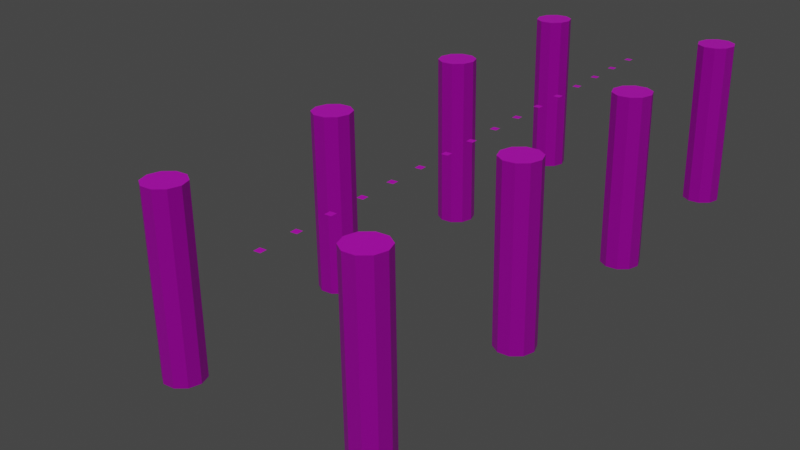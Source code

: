 # Source: Dock.blend  (saved by Blender 2.83.19; exported with 4.5.12 LTS)
import bpy
from mathutils import Matrix  # noqa: F401  (used for matrix-valued properties, if any)

bpy.ops.wm.read_factory_settings(use_empty=True)
scene = bpy.context.scene
scene.name = 'Scene'

# ---- collections
col_collection = bpy.data.collections.new('Collection'); scene.collection.children.link(col_collection)
col_plank_collection = bpy.data.collections.new('Plank Collection'); scene.collection.children.link(col_plank_collection)

# ---- images (referenced by path relative to the original .blend; pixels are not part of the script)
import os
ASSET_DIR = os.environ.get("B2B_ASSET_DIR", "")  # directory of the original .blend (textures are referenced by path, not embedded)
HERE = os.path.dirname(os.path.abspath(__file__))  # packed textures are extracted next to this script under _unpacked/

def load_image(name, relpath, width, height, colorspace="sRGB"):
    """Load a texture the original file referenced (path relative to the .blend, or extracted next to this script)."""
    p = next((c for c in (os.path.join(HERE, relpath), os.path.join(ASSET_DIR, relpath)) if relpath and os.path.exists(c)), "")
    if p:
        img = bpy.data.images.load(p, check_existing=True)
        img.name = name
    else:  # same state as the original file: an image datablock whose file is absent (Cycles renders it pink)
        img = bpy.data.images.new(name, width, height)
        img.source = "FILE"
        img.filepath = "//" + (relpath or name)
    img.colorspace_settings.name = colorspace
    return img
img_planks012_1k_color_png = load_image('Planks012_1K_Color.png', 'Planks012_1K_Color.png', 1024, 1024, 'sRGB')

# ---- materials (node trees are filled in below, after node groups)
mat_dock_planks = bpy.data.materials.new('Dock_Planks')
mat_dock_planks.alpha_threshold = 0.0
mat_dock_planks.use_transparent_shadow = False
mat_dock_planks.line_color = (0.0, 0.0, 0.0, 1.0)

# ---- material node trees
mat_dock_planks.use_nodes = True; mat_dock_planks.node_tree.nodes.clear()
_N = mat_dock_planks.node_tree.nodes; _L = mat_dock_planks.node_tree.links
n0 = _N.new('ShaderNodeOutputMaterial'); n0.name = 'Material Output'; n0.location = (300, 300)
n1 = _N.new('ShaderNodeBsdfPrincipled'); n1.name = 'Principled BSDF'; n1.location = (10, 300)
n1.distribution = 'GGX'
n1.subsurface_method = 'BURLEY'
n1.inputs[2].default_value = 0.4
n1.inputs[3].default_value = 1.45
n1.inputs[27].default_value = (0.0, 0.0, 0.0, 1.0)
n1.inputs[28].default_value = 1.0
n2 = _N.new('ShaderNodeTexImage'); n2.name = 'Image Texture'; n2.location = (-280, 280)
n2.image = img_planks012_1k_color_png
_L.new(n1.outputs[0], n0.inputs[0])
_L.new(n2.outputs[0], n1.inputs[0])
n0.is_active_output = True

# ---- world
world_world = bpy.data.worlds.new('World'); scene.world = world_world
world_world.use_nodes = True; world_world.node_tree.nodes.clear()
_N = world_world.node_tree.nodes; _L = world_world.node_tree.links
n0 = _N.new('ShaderNodeOutputWorld'); n0.name = 'World Output'; n0.location = (300, 300)
n1 = _N.new('ShaderNodeBackground'); n1.name = 'Background'; n1.location = (10, 300)
n1.inputs[0].default_value = (0.05088, 0.05088, 0.05088, 1.0)
_L.new(n1.outputs[0], n0.inputs[0])
n0.is_active_output = True
world_world.color = (0.05088, 0.05088, 0.05088)
world_world.use_sun_shadow = False
world_world.sun_shadow_jitter_overblur = 0.0

# ---- cameras
cam_camera = bpy.data.cameras.new('Camera')
cam_camera.clip_end = 100.0
cam_camera.ortho_scale = 7.314

# ---- lights
light_light = bpy.data.lights.new('Light', 'SUN')
light_light.transmission_factor = 0.0
light_light.angle = 0.1993
light_light.energy = 1.0
light_light.shadow_soft_size = 0.1
light_light.shadow_cascade_max_distance = 1000.0

# ---- meshes
me_cube_003 = bpy.data.meshes.new('Cube.003')
me_cube_003.from_pydata([(0.1793, 0.1793, 0.0), (-0.1793, 0.1793, 0.0), (0.1793, -0.1793, 0.0), (-0.1793, -0.1793, 0.0)], [], [(3, 2, 0, 1)])
_uv = me_cube_003.uv_layers.new(name='UVMap')
_uv.uv.foreach_set('vector', [0.0, 0.0, 1.0, 0.0, 1.0, 1.0, 0.0, 1.0])
me_cube_003.materials.append(mat_dock_planks)
me_cube_003.use_remesh_preserve_volume = False
me_cube_003.use_remesh_preserve_attributes = False
me_cube_003.use_mirror_vertex_groups = False
me_cube_003.update()
me_cylinder_001 = bpy.data.meshes.new('Cylinder.001')
me_cylinder_001.from_pydata([(0.0, 1.0, -1.0), (0.0, 1.0, 1.0), (0.5878, 0.809, -1.0), (0.5878, 0.809, 1.0), (0.9511, 0.309, -1.0), (0.9511, 0.309, 1.0), (0.9511, -0.309, -1.0), (0.9511, -0.309, 1.0), (0.5878, -0.809, -1.0), (0.5878, -0.809, 1.0), (-8.742e-08, -1.0, -1.0), (-8.742e-08, -1.0, 1.0), (-0.5878, -0.809, -1.0), (-0.5878, -0.809, 1.0), (-0.9511, -0.309, -1.0), (-0.9511, -0.309, 1.0), (-0.9511, 0.309, -1.0), (-0.9511, 0.309, 1.0), (-0.5878, 0.809, -1.0), (-0.5878, 0.809, 1.0), (0.0, -9.0, -1.0), (0.0, -9.0, 1.0), (0.5878, -9.191, -1.0), (0.5878, -9.191, 1.0), (0.9511, -9.691, -1.0), (0.9511, -9.691, 1.0), (0.9511, -10.31, -1.0), (0.9511, -10.31, 1.0), (0.5878, -10.81, -1.0), (0.5878, -10.81, 1.0), (-8.742e-08, -11.0, -1.0), (-8.742e-08, -11.0, 1.0), (-0.5878, -10.81, -1.0), (-0.5878, -10.81, 1.0), (-0.9511, -10.31, -1.0), (-0.9511, -10.31, 1.0), (-0.9511, -9.691, -1.0), (-0.9511, -9.691, 1.0), (-0.5878, -9.191, -1.0), (-0.5878, -9.191, 1.0)], [], [(0, 1, 3, 2), (2, 3, 5, 4), (4, 5, 7, 6), (6, 7, 9, 8), (8, 9, 11, 10), (10, 11, 13, 12), (12, 13, 15, 14), (14, 15, 17, 16), (3, 1, 19, 17, 15, 13, 11, 9, 7, 5), (16, 17, 19, 18), (18, 19, 1, 0), (0, 2, 4, 6, 8, 10, 12, 14, 16, 18), (20, 21, 23, 22), (22, 23, 25, 24), (24, 25, 27, 26), (26, 27, 29, 28), (28, 29, 31, 30), (30, 31, 33, 32), (32, 33, 35, 34), (34, 35, 37, 36), (23, 21, 39, 37, 35, 33, 31, 29, 27, 25), (36, 37, 39, 38), (38, 39, 21, 20), (20, 22, 24, 26, 28, 30, 32, 34, 36, 38)])
_uv = me_cylinder_001.uv_layers.new(name='UVMap')
_uv.uv.foreach_set('vector', [0.5327, 0.8253, 0.5327, 0.8828, 0.5185, 0.8828, 0.5185, 0.8253, 0.5185, 0.8253, 0.5185, 0.8828, 0.5043, 0.8828, 0.5043, 0.8253, 0.5043, 0.8253, 0.5043, 0.8828, 0.4902, 0.8828, 0.4902, 0.8253, 0.4902, 0.8253, 0.4902, 0.8828, 0.476, 0.8828, 0.476, 0.8253, 0.476, 0.8253, 0.476, 0.8828, 0.4618, 0.8828, 0.4618, 0.8253, 0.4618, 0.8253, 0.4618, 0.8828, 0.4477, 0.8828, 0.4477, 0.8253, 0.4477, 0.8253, 0.4477, 0.8828, 0.4335, 0.8828, 0.4335, 0.8253, 0.4335, 0.8253, 0.4335, 0.8828, 0.4193, 0.8828, 0.4193, 0.8253, 0.3471, 0.6272, 0.3334, 0.6317, 0.3197, 0.6272, 0.3113, 0.6156, 0.3113, 0.6012, 0.3197, 0.5896, 0.3334, 0.5851, 0.3471, 0.5896, 0.3555, 0.6012, 0.3555, 0.6156, 0.4193, 0.8253, 0.4193, 0.8828, 0.4051, 0.8828, 0.4051, 0.8253, 0.4051, 0.8253, 0.4051, 0.8828, 0.391, 0.8828, 0.391, 0.8253, 0.3819, 0.6317, 0.3955, 0.6272, 0.404, 0.6156, 0.404, 0.6012, 0.3955, 0.5896, 0.3819, 0.5851, 0.3682, 0.5896, 0.3597, 0.6012, 0.3597, 0.6156, 0.3682, 0.6272, 0.5327, 0.8253, 0.5327, 0.8828, 0.5185, 0.8828, 0.5185, 0.8253, 0.5185, 0.8253, 0.5185, 0.8828, 0.5043, 0.8828, 0.5043, 0.8253, 0.5043, 0.8253, 0.5043, 0.8828, 0.4902, 0.8828, 0.4902, 0.8253, 0.4902, 0.8253, 0.4902, 0.8828, 0.476, 0.8828, 0.476, 0.8253, 0.476, 0.8253, 0.476, 0.8828, 0.4618, 0.8828, 0.4618, 0.8253, 0.4618, 0.8253, 0.4618, 0.8828, 0.4477, 0.8828, 0.4477, 0.8253, 0.4477, 0.8253, 0.4477, 0.8828, 0.4335, 0.8828, 0.4335, 0.8253, 0.4335, 0.8253, 0.4335, 0.8828, 0.4193, 0.8828, 0.4193, 0.8253, 0.3471, 0.6272, 0.3334, 0.6317, 0.3197, 0.6272, 0.3113, 0.6156, 0.3113, 0.6012, 0.3197, 0.5896, 0.3334, 0.5851, 0.3471, 0.5896, 0.3555, 0.6012, 0.3555, 0.6156, 0.4193, 0.8253, 0.4193, 0.8828, 0.4051, 0.8828, 0.4051, 0.8253, 0.4051, 0.8253, 0.4051, 0.8828, 0.391, 0.8828, 0.391, 0.8253, 0.3819, 0.6317, 0.3955, 0.6272, 0.404, 0.6156, 0.404, 0.6012, 0.3955, 0.5896, 0.3819, 0.5851, 0.3682, 0.5896, 0.3597, 0.6012, 0.3597, 0.6156, 0.3682, 0.6272])
me_cylinder_001.materials.append(mat_dock_planks)
me_cylinder_001.use_remesh_fix_poles = True
me_cylinder_001.use_remesh_preserve_attributes = False
me_cylinder_001.use_mirror_vertex_groups = False
me_cylinder_001.update()
me_cube = bpy.data.meshes.new('Cube')
me_cube.from_pydata([(1.0, 5.028, 0.1496), (1.0, 5.028, -0.1496), (1.0, -4.706, 0.1496), (1.0, -4.706, -0.1496), (-1.0, 4.921, 0.1496), (-1.0, 4.921, -0.1496), (-1.0, -5.028, 0.1496), (-1.0, -5.028, -0.1496), (0.3745, 5.028, 0.1496), (0.3745, 5.028, -0.1496), (0.4429, 4.644, 0.1496), (0.4429, 4.644, -0.1496), (0.6851, 5.026, 0.1496), (0.6851, 5.026, -0.1496), (-0.3128, 4.924, -0.1496), (-0.3128, 4.924, 0.1496), (-0.6564, 4.87, -0.1496), (-0.6564, 4.87, 0.1496), (0.03085, 5.028, 0.1496), (0.03085, 5.028, -0.1496), (-0.1616, -4.931, 0.1496), (-0.1616, -4.931, -0.1496), (-0.5, -4.919, 0.1496), (0.2529, -4.692, -0.1496), (0.2529, -4.692, 0.1496), (-0.5, -4.919, -0.1496)], [], [(0, 12, 10, 8, 18, 15, 17, 4, 6, 22, 20, 24, 2), (25, 22, 6, 7), (7, 6, 4, 5), (5, 16, 14, 19, 9, 11, 13, 1, 3, 23, 21, 25, 7), (1, 0, 2, 3), (13, 11, 10, 12), (11, 9, 8, 10), (16, 5, 4, 17), (1, 13, 12, 0), (19, 14, 15, 18), (14, 16, 17, 15), (9, 19, 18, 8), (23, 24, 20, 21), (3, 2, 24, 23), (21, 20, 22, 25)])
_uv = me_cube.uv_layers.new(name='UVMap')
_uv.uv.foreach_set('vector', [0.3607, 0.7084, 0.3607, 0.699, 0.3729, 0.6918, 0.3607, 0.6897, 0.3607, 0.6794, 0.364, 0.6691, 0.3657, 0.6589, 0.3641, 0.6486, 0.6806, 0.6486, 0.6772, 0.6635, 0.6775, 0.6737, 0.6699, 0.6861, 0.6704, 0.7084, 0.9389, 0.1506, 1.0, 0.1506, 1.0, 0.2014, 0.9389, 0.2014, 0.9389, 0.9503, 0.8778, 0.9503, 0.8778, 0.0, 0.9389, 0.0, 0.682, 0.6465, 0.6803, 0.6582, 0.682, 0.6699, 0.6855, 0.6816, 0.6855, 0.6934, 0.6729, 0.6957, 0.6854, 0.7039, 0.6855, 0.7147, 0.3657, 0.7147, 0.3662, 0.6892, 0.3583, 0.6751, 0.3587, 0.6636, 0.3552, 0.6465, 0.8778, 0.9642, 0.8167, 0.9642, 0.8167, 0.0, 0.8778, 0.0, 1.0, 0.3385, 1.0, 0.3818, 0.9389, 0.3818, 0.9389, 0.3385, 1.0, 0.3818, 1.0, 0.4204, 0.9389, 0.4204, 0.9389, 0.3818, 1.0, 0.3047, 1.0, 0.3385, 0.9389, 0.3385, 0.9389, 0.3047, 0.9389, 0.4516, 0.9389, 0.4204, 1.0, 0.4204, 1.0, 0.4516, 1.0, 0.2356, 1.0, 0.2703, 0.9389, 0.2703, 0.9389, 0.2356, 1.0, 0.2703, 1.0, 0.3047, 0.9389, 0.3047, 0.9389, 0.2703, 1.0, 0.2014, 1.0, 0.2356, 0.9389, 0.2356, 0.9389, 0.2014, 0.9389, 0.073, 1.0, 0.073, 1.0, 0.1176, 0.9389, 0.1176, 0.9389, 0.0, 1.0, 1.778e-08, 1.0, 0.073, 0.9389, 0.073, 0.9389, 0.1176, 1.0, 0.1176, 1.0, 0.1506, 0.9389, 0.1506])
me_cube.materials.append(mat_dock_planks)
me_cube.use_remesh_preserve_volume = False
me_cube.use_remesh_preserve_attributes = False
me_cube.use_mirror_vertex_groups = False
me_cube.update()
me_cube_001 = bpy.data.meshes.new('Cube.001')
me_cube_001.from_pydata([(1.0, 5.028, 0.1496), (1.0, 5.028, -0.1496), (1.0, -5.026, 0.1496), (1.0, -5.026, -0.1496), (-1.0, 4.921, 0.1496), (-1.0, 4.921, -0.1496), (-1.0, -5.028, 0.1496), (-1.0, -5.028, -0.1496), (0.3745, 4.962, 0.1496), (0.3745, 4.962, -0.1496), (0.5695, 4.952, 0.1496), (0.5695, 4.952, -0.1496), (0.6851, 5.026, 0.1496), (0.6851, 5.026, -0.1496), (-0.07135, 4.705, -0.1496), (-0.07135, 4.705, 0.1496), (-0.4452, 4.896, -0.1496), (-0.4452, 4.896, 0.1496), (0.1042, 5.028, 0.1496), (0.1042, 5.028, -0.1496), (0.07287, -4.931, 0.1496), (0.07287, -4.931, -0.1496), (-0.06514, -5.172, 0.1496), (0.2529, -5.012, -0.1496), (0.2529, -5.012, 0.1496), (-0.06514, -5.172, -0.1496)], [], [(0, 12, 10, 8, 18, 15, 17, 4, 6, 22, 20, 24, 2), (25, 22, 6, 7), (7, 6, 4, 5), (5, 16, 14, 19, 9, 11, 13, 1, 3, 23, 21, 25, 7), (1, 0, 2, 3), (13, 11, 10, 12), (11, 9, 8, 10), (16, 5, 4, 17), (1, 13, 12, 0), (19, 14, 15, 18), (14, 16, 17, 15), (9, 19, 18, 8), (23, 24, 20, 21), (3, 2, 24, 23), (21, 20, 22, 25)])
_uv = me_cube_001.uv_layers.new(name='UVMap')
_uv.uv.foreach_set('vector', [0.4995, 0.5769, 0.4994, 0.5875, 0.497, 0.5914, 0.4973, 0.5979, 0.4995, 0.607, 0.489, 0.6129, 0.4952, 0.6255, 0.496, 0.6442, 0.1731, 0.6442, 0.1685, 0.6127, 0.1763, 0.6081, 0.1736, 0.602, 0.1732, 0.5769, 0.9389, 0.09325, 1.0, 0.09325, 1.0, 0.1859, 0.9389, 0.1859, 0.9389, 0.9452, 0.8778, 0.9452, 0.8778, 4.675e-08, 0.9389, 0.0, 0.4952, 0.5767, 0.4944, 0.5954, 0.4882, 0.608, 0.4987, 0.6139, 0.4965, 0.623, 0.4962, 0.6295, 0.4986, 0.6334, 0.4987, 0.644, 0.1724, 0.644, 0.1729, 0.6189, 0.1755, 0.6128, 0.1677, 0.6082, 0.1724, 0.5767, 0.8778, 0.9526, 0.8167, 0.9526, 0.8167, 0.0, 0.8778, 0.0, 0.9389, 0.3331, 0.9389, 0.3231, 1.0, 0.3231, 1.0, 0.3331, 0.9389, 0.3231, 0.9389, 0.304, 1.0, 0.304, 1.0, 0.3231, 0.9389, 0.05409, 0.9389, 0.0, 1.0, 1.169e-08, 1.0, 0.05409, 0.9389, 0.3636, 0.9389, 0.3331, 1.0, 0.3331, 1.0, 0.3636, 1.0, 0.3636, 1.0, 0.3984, 0.9389, 0.3984, 0.9389, 0.3636, 0.9389, 0.09325, 0.9389, 0.05409, 1.0, 0.05409, 1.0, 0.09325, 0.9389, 0.304, 0.9389, 0.2769, 1.0, 0.2769, 1.0, 0.304, 1.0, 0.2048, 0.9389, 0.2048, 0.9389, 0.1859, 1.0, 0.1859, 1.0, 0.2769, 0.9389, 0.2769, 0.9389, 0.2048, 1.0, 0.2048, 0.9389, 0.4278, 0.9389, 0.3984, 0.9938, 0.3984, 0.9938, 0.4278])
me_cube_001.materials.append(mat_dock_planks)
me_cube_001.use_remesh_preserve_volume = False
me_cube_001.use_remesh_preserve_attributes = False
me_cube_001.use_mirror_vertex_groups = False
me_cube_001.update()
me_cube_002 = bpy.data.meshes.new('Cube.002')
me_cube_002.from_pydata([(0.9734, 4.772, 0.1496), (0.9734, 4.772, -0.1496), (0.9523, -5.025, 0.1496), (0.9523, -5.025, -0.1496), (-0.9947, 5.017, 0.1496), (-0.9947, 5.017, -0.1496), (-0.9892, -4.992, 0.1496), (-0.9892, -4.992, -0.1496), (-0.008323, 4.919, 0.1496), (-0.008323, 4.919, -0.1496), (0.2931, 4.808, 0.1496), (0.2931, 4.808, -0.1496), (0.4192, 4.994, 0.1496), (0.4192, 4.994, -0.1496), (-0.4169, 4.753, -0.1496), (-0.4169, 4.753, 0.1496), (-0.6153, 4.928, -0.1496), (-0.6153, 4.928, 0.1496), (-0.3158, 4.99, 0.1496), (-0.3158, 4.99, -0.1496), (0.3848, -4.988, 0.1496), (0.3848, -4.988, -0.1496), (-0.0421, -4.943, 0.1496), (0.5831, -4.866, -0.1496), (0.5831, -4.866, 0.1496), (-0.0421, -4.943, -0.1496)], [], [(0, 12, 10, 8, 18, 15, 17, 4, 6, 22, 20, 24, 2), (25, 22, 6, 7), (7, 6, 4, 5), (5, 16, 14, 19, 9, 11, 13, 1, 3, 23, 21, 25, 7), (1, 0, 2, 3), (13, 11, 10, 12), (11, 9, 8, 10), (16, 5, 4, 17), (1, 13, 12, 0), (19, 14, 15, 18), (14, 16, 17, 15), (9, 19, 18, 8), (23, 24, 20, 21), (3, 2, 24, 23), (21, 20, 22, 25)])
_uv = me_cube_002.uv_layers.new(name='UVMap')
_uv.uv.foreach_set('vector', [0.5257, 0.432, 0.533, 0.4512, 0.5268, 0.4555, 0.5305, 0.4659, 0.5328, 0.4766, 0.525, 0.48, 0.5307, 0.4869, 0.5336, 0.5, 0.2026, 0.4991, 0.2043, 0.4664, 0.2028, 0.4516, 0.2069, 0.4448, 0.2017, 0.432, 0.9381, 0.09916, 1.0, 0.09916, 1.0, 0.1917, 0.9381, 0.1917, 0.9381, 0.8751, 0.8762, 0.8751, 0.8762, 0.0, 0.9381, 4.75e-08, 0.1706, 0.6431, 0.1736, 0.63, 0.1793, 0.6232, 0.1715, 0.6197, 0.1738, 0.6091, 0.1775, 0.5987, 0.1713, 0.5943, 0.1786, 0.5752, 0.5026, 0.5752, 0.4974, 0.5879, 0.5014, 0.5948, 0.5, 0.6095, 0.5017, 0.6422, 0.8143, 4.75e-08, 0.8762, 0.0, 0.8762, 0.9761, 0.8143, 0.9761, 0.9844, 0.437, 0.9381, 0.437, 0.9381, 0.4072, 0.9844, 0.4072, 1.0, 0.2549, 1.0, 0.2868, 0.9381, 0.2868, 0.9381, 0.2549, 0.9381, 0.23, 0.9381, 0.1917, 1.0, 0.1917, 1.0, 0.23, 0.9381, 0.3774, 0.9381, 0.3179, 1.0, 0.3179, 1.0, 0.3774, 0.9381, 0.3774, 0.9912, 0.3774, 0.9912, 0.4072, 0.9381, 0.4072, 0.9381, 0.2549, 0.9381, 0.23, 1.0, 0.23, 1.0, 0.2549, 1.0, 0.2868, 1.0, 0.3179, 0.9381, 0.3179, 0.9381, 0.2868, 0.9381, 0.03877, 1.0, 0.03877, 1.0, 0.05645, 0.9381, 0.05645, 0.9381, 0.0, 1.0, 0.0, 1.0, 0.03877, 0.9381, 0.03877, 0.9381, 0.05645, 1.0, 0.05645, 1.0, 0.09916, 0.9381, 0.09916])
me_cube_002.materials.append(mat_dock_planks)
me_cube_002.use_remesh_preserve_volume = False
me_cube_002.use_remesh_preserve_attributes = False
me_cube_002.use_mirror_vertex_groups = False
me_cube_002.update()

# ---- objects
ob_light = bpy.data.objects.new('Light', light_light)
ob_camera = bpy.data.objects.new('Camera', cam_camera)
ob_planks = bpy.data.objects.new('Planks', me_cube_003)
ob_posts = bpy.data.objects.new('Posts', me_cylinder_001)
ob_plank_1 = bpy.data.objects.new('Plank 1', me_cube)
ob_plank_2 = bpy.data.objects.new('Plank 2', me_cube_001)
ob_plank_3 = bpy.data.objects.new('Plank 3', me_cube_002)

# ---- transforms, parenting, visibility, modifiers, constraints
ob_light.location = (-1.411, 1.005, 11.01)
ob_light.rotation_euler = (-0.3666, 0.2808, 2.697)
ob_light.lock_rotations_4d = False
ob_light.empty_display_type = 'ARROWS'
ob_light.color = (0.0, 0.0, 0.0, 0.0)
ob_light.lineart.crease_threshold = 0.0
ob_camera.location = (-26.62, -26.55, 17.88)
ob_camera.rotation_euler = (1.144, 0.01327, -0.932)
ob_camera.lock_rotations_4d = False
ob_camera.empty_display_type = 'ARROWS'
ob_camera.color = (0.0, 0.0, 0.0, 0.0)
ob_camera.display_type = 'WIRE'
ob_camera.lineart.crease_threshold = 0.0
ob_planks.location = (0.0, 0.0, 0.0)
ob_planks.lock_rotations_4d = False
ob_planks.empty_display_type = 'ARROWS'
ob_planks.lineart.crease_threshold = 0.0
_m = ob_planks.modifiers.new('Array', 'ARRAY')
_m.count = 16
_m.constant_offset_displace = (0.0, 0.0, 0.0)
_m.relative_offset_displace = (5.7, 0.0, 0.0)
_m.use_merge_vertices = True
_m.merge_threshold = 0.0
_m = ob_planks.modifiers.new('ParticleSettings', 'PARTICLE_SYSTEM')
ob_posts.location = (-0.01487, 4.933, -2.797)
ob_posts.scale = (1.0, 1.0, 4.477)
ob_posts.lineart.crease_threshold = 0.0
_m = ob_posts.modifiers.new('Array', 'ARRAY')
_m.count = 4
_m.use_constant_offset = True
_m.constant_offset_displace = (10.23, 0.0, 0.0)
_m.use_relative_offset = False
_m.relative_offset_displace = (5.4, 0.0, 0.0)
ob_plank_1.location = (-23.49, 0.0, 0.0)
ob_plank_1.lock_rotations_4d = False
ob_plank_1.empty_display_type = 'ARROWS'
ob_plank_1.lineart.crease_threshold = 0.0
ob_plank_2.location = (-20.91, 0.0, 0.0)
ob_plank_2.lock_rotations_4d = False
ob_plank_2.empty_display_type = 'ARROWS'
ob_plank_2.lineart.crease_threshold = 0.0
ob_plank_3.location = (-18.28, 0.0, 0.0)
ob_plank_3.lock_rotations_4d = False
ob_plank_3.empty_display_type = 'ARROWS'
ob_plank_3.lineart.crease_threshold = 0.0

# ---- collection membership
col_collection.objects.link(ob_light)
col_collection.objects.link(ob_camera)
col_collection.objects.link(ob_planks)
col_collection.objects.link(ob_posts)
col_plank_collection.objects.link(ob_plank_1)
col_plank_collection.objects.link(ob_plank_2)
col_plank_collection.objects.link(ob_plank_3)

# ---- scene / render settings (as saved in the file)
scene.camera = ob_camera
scene.frame_start = 1; scene.frame_end = 250; scene.frame_set(1)
scene.render.engine = 'BLENDER_EEVEE_NEXT'
scene.cycles.use_denoising = False
scene.cycles.samples = 128
scene.cycles.sampling_pattern = 'TABULATED_SOBOL'
scene.cycles.use_adaptive_sampling = False
scene.cycles.use_light_tree = False
scene.view_settings.view_transform = 'Filmic'
bpy.context.view_layer.update()
